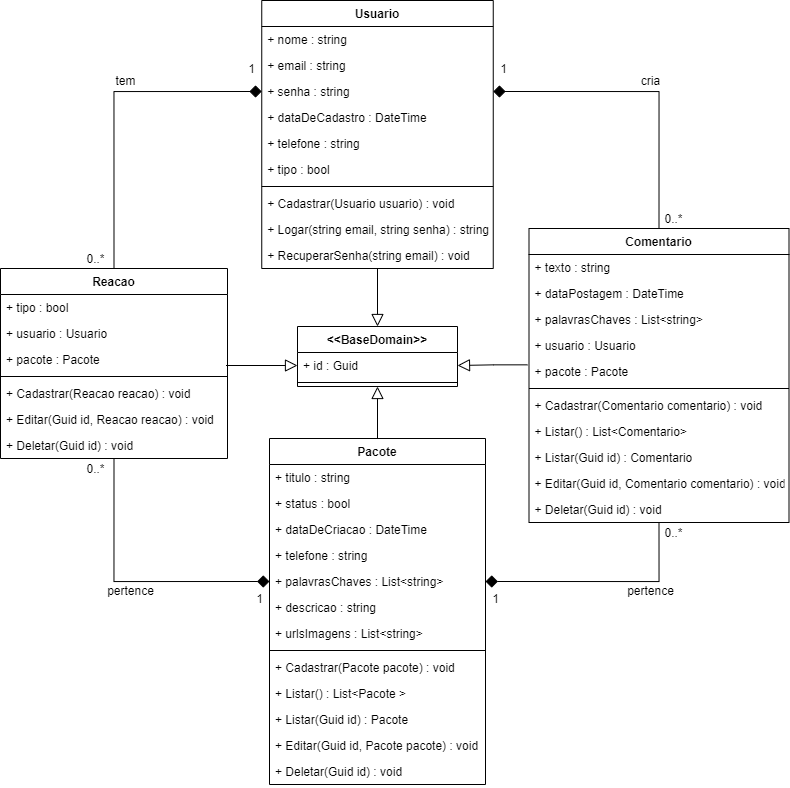

The diagram above was exported from draw.io. Its source (the exported page's mxGraphModel, read from the mxfile embedded in the PNG):
<mxGraphModel dx="973" dy="558" grid="1" gridSize="10" guides="1" tooltips="1" connect="1" arrows="1" fold="1" page="1" pageScale="1" pageWidth="827" pageHeight="1169" math="0" shadow="0">
  <root>
    <mxCell id="0" />
    <mxCell id="1" parent="0" />
    <mxCell id="2yRqPRYJwx4Hf88Drq-f-1" value="&lt;&lt;BaseDomain&gt;&gt;" style="swimlane;fontStyle=1;align=center;verticalAlign=top;childLayout=stackLayout;horizontal=1;startSize=26;horizontalStack=0;resizeParent=1;resizeParentMax=0;resizeLast=0;collapsible=1;marginBottom=0;" parent="1" vertex="1">
      <mxGeometry x="307" y="336" width="160" height="60" as="geometry" />
    </mxCell>
    <mxCell id="2yRqPRYJwx4Hf88Drq-f-2" value="+ id : Guid" style="text;strokeColor=none;fillColor=none;align=left;verticalAlign=top;spacingLeft=4;spacingRight=4;overflow=hidden;rotatable=0;points=[[0,0.5],[1,0.5]];portConstraint=eastwest;" parent="2yRqPRYJwx4Hf88Drq-f-1" vertex="1">
      <mxGeometry y="26" width="160" height="26" as="geometry" />
    </mxCell>
    <mxCell id="2yRqPRYJwx4Hf88Drq-f-3" value="" style="line;strokeWidth=1;fillColor=none;align=left;verticalAlign=middle;spacingTop=-1;spacingLeft=3;spacingRight=3;rotatable=0;labelPosition=right;points=[];portConstraint=eastwest;" parent="2yRqPRYJwx4Hf88Drq-f-1" vertex="1">
      <mxGeometry y="52" width="160" height="8" as="geometry" />
    </mxCell>
    <mxCell id="2yRqPRYJwx4Hf88Drq-f-69" style="edgeStyle=orthogonalEdgeStyle;rounded=0;orthogonalLoop=1;jettySize=auto;html=1;exitX=0.5;exitY=1;exitDx=0;exitDy=0;entryX=0.5;entryY=0;entryDx=0;entryDy=0;endArrow=block;endFill=0;endSize=10;" parent="1" source="2yRqPRYJwx4Hf88Drq-f-7" target="2yRqPRYJwx4Hf88Drq-f-1" edge="1">
      <mxGeometry relative="1" as="geometry" />
    </mxCell>
    <mxCell id="2yRqPRYJwx4Hf88Drq-f-7" value="Usuario" style="swimlane;fontStyle=1;align=center;verticalAlign=top;childLayout=stackLayout;horizontal=1;startSize=26;horizontalStack=0;resizeParent=1;resizeParentMax=0;resizeLast=0;collapsible=1;marginBottom=0;" parent="1" vertex="1">
      <mxGeometry x="271.25" y="10" width="231.5" height="268" as="geometry" />
    </mxCell>
    <mxCell id="2yRqPRYJwx4Hf88Drq-f-8" value="+ nome : string" style="text;strokeColor=none;fillColor=none;align=left;verticalAlign=top;spacingLeft=4;spacingRight=4;overflow=hidden;rotatable=0;points=[[0,0.5],[1,0.5]];portConstraint=eastwest;" parent="2yRqPRYJwx4Hf88Drq-f-7" vertex="1">
      <mxGeometry y="26" width="231.5" height="26" as="geometry" />
    </mxCell>
    <mxCell id="2yRqPRYJwx4Hf88Drq-f-10" value="+ email : string " style="text;strokeColor=none;fillColor=none;align=left;verticalAlign=top;spacingLeft=4;spacingRight=4;overflow=hidden;rotatable=0;points=[[0,0.5],[1,0.5]];portConstraint=eastwest;" parent="2yRqPRYJwx4Hf88Drq-f-7" vertex="1">
      <mxGeometry y="52" width="231.5" height="26" as="geometry" />
    </mxCell>
    <mxCell id="2yRqPRYJwx4Hf88Drq-f-11" value="+ senha : string " style="text;strokeColor=none;fillColor=none;align=left;verticalAlign=top;spacingLeft=4;spacingRight=4;overflow=hidden;rotatable=0;points=[[0,0.5],[1,0.5]];portConstraint=eastwest;" parent="2yRqPRYJwx4Hf88Drq-f-7" vertex="1">
      <mxGeometry y="78" width="231.5" height="26" as="geometry" />
    </mxCell>
    <mxCell id="2yRqPRYJwx4Hf88Drq-f-12" value="+ dataDeCadastro : DateTime" style="text;strokeColor=none;fillColor=none;align=left;verticalAlign=top;spacingLeft=4;spacingRight=4;overflow=hidden;rotatable=0;points=[[0,0.5],[1,0.5]];portConstraint=eastwest;" parent="2yRqPRYJwx4Hf88Drq-f-7" vertex="1">
      <mxGeometry y="104" width="231.5" height="26" as="geometry" />
    </mxCell>
    <mxCell id="2yRqPRYJwx4Hf88Drq-f-13" value="+ telefone : string" style="text;strokeColor=none;fillColor=none;align=left;verticalAlign=top;spacingLeft=4;spacingRight=4;overflow=hidden;rotatable=0;points=[[0,0.5],[1,0.5]];portConstraint=eastwest;" parent="2yRqPRYJwx4Hf88Drq-f-7" vertex="1">
      <mxGeometry y="130" width="231.5" height="26" as="geometry" />
    </mxCell>
    <mxCell id="2yRqPRYJwx4Hf88Drq-f-56" value="+ tipo : bool" style="text;strokeColor=none;fillColor=none;align=left;verticalAlign=top;spacingLeft=4;spacingRight=4;overflow=hidden;rotatable=0;points=[[0,0.5],[1,0.5]];portConstraint=eastwest;" parent="2yRqPRYJwx4Hf88Drq-f-7" vertex="1">
      <mxGeometry y="156" width="231.5" height="26" as="geometry" />
    </mxCell>
    <mxCell id="2yRqPRYJwx4Hf88Drq-f-9" value="" style="line;strokeWidth=1;fillColor=none;align=left;verticalAlign=middle;spacingTop=-1;spacingLeft=3;spacingRight=3;rotatable=0;labelPosition=right;points=[];portConstraint=eastwest;" parent="2yRqPRYJwx4Hf88Drq-f-7" vertex="1">
      <mxGeometry y="182" width="231.5" height="8" as="geometry" />
    </mxCell>
    <mxCell id="lR2S2lSH9jADggQkVaCc-15" value="+ Cadastrar(Usuario usuario) : void" style="text;strokeColor=none;fillColor=none;align=left;verticalAlign=top;spacingLeft=4;spacingRight=4;overflow=hidden;rotatable=0;points=[[0,0.5],[1,0.5]];portConstraint=eastwest;" vertex="1" parent="2yRqPRYJwx4Hf88Drq-f-7">
      <mxGeometry y="190" width="231.5" height="26" as="geometry" />
    </mxCell>
    <mxCell id="lR2S2lSH9jADggQkVaCc-16" value="+ Logar(string email, string senha) : string" style="text;strokeColor=none;fillColor=none;align=left;verticalAlign=top;spacingLeft=4;spacingRight=4;overflow=hidden;rotatable=0;points=[[0,0.5],[1,0.5]];portConstraint=eastwest;" vertex="1" parent="2yRqPRYJwx4Hf88Drq-f-7">
      <mxGeometry y="216" width="231.5" height="26" as="geometry" />
    </mxCell>
    <mxCell id="lR2S2lSH9jADggQkVaCc-17" value="+ RecuperarSenha(string email) : void" style="text;strokeColor=none;fillColor=none;align=left;verticalAlign=top;spacingLeft=4;spacingRight=4;overflow=hidden;rotatable=0;points=[[0,0.5],[1,0.5]];portConstraint=eastwest;" vertex="1" parent="2yRqPRYJwx4Hf88Drq-f-7">
      <mxGeometry y="242" width="231.5" height="26" as="geometry" />
    </mxCell>
    <mxCell id="2yRqPRYJwx4Hf88Drq-f-70" style="edgeStyle=orthogonalEdgeStyle;rounded=0;orthogonalLoop=1;jettySize=auto;html=1;exitX=0.5;exitY=0;exitDx=0;exitDy=0;entryX=0.5;entryY=1;entryDx=0;entryDy=0;endArrow=block;endFill=0;endSize=10;" parent="1" source="2yRqPRYJwx4Hf88Drq-f-21" target="2yRqPRYJwx4Hf88Drq-f-1" edge="1">
      <mxGeometry relative="1" as="geometry" />
    </mxCell>
    <mxCell id="2yRqPRYJwx4Hf88Drq-f-21" value="Pacote" style="swimlane;fontStyle=1;align=center;verticalAlign=top;childLayout=stackLayout;horizontal=1;startSize=26;horizontalStack=0;resizeParent=1;resizeParentMax=0;resizeLast=0;collapsible=1;marginBottom=0;" parent="1" vertex="1">
      <mxGeometry x="279" y="448" width="216" height="346" as="geometry" />
    </mxCell>
    <mxCell id="2yRqPRYJwx4Hf88Drq-f-22" value="+ titulo : string" style="text;strokeColor=none;fillColor=none;align=left;verticalAlign=top;spacingLeft=4;spacingRight=4;overflow=hidden;rotatable=0;points=[[0,0.5],[1,0.5]];portConstraint=eastwest;" parent="2yRqPRYJwx4Hf88Drq-f-21" vertex="1">
      <mxGeometry y="26" width="216" height="26" as="geometry" />
    </mxCell>
    <mxCell id="2yRqPRYJwx4Hf88Drq-f-24" value="+ status : bool" style="text;strokeColor=none;fillColor=none;align=left;verticalAlign=top;spacingLeft=4;spacingRight=4;overflow=hidden;rotatable=0;points=[[0,0.5],[1,0.5]];portConstraint=eastwest;" parent="2yRqPRYJwx4Hf88Drq-f-21" vertex="1">
      <mxGeometry y="52" width="216" height="26" as="geometry" />
    </mxCell>
    <mxCell id="2yRqPRYJwx4Hf88Drq-f-25" value="+ dataDeCriacao : DateTime" style="text;strokeColor=none;fillColor=none;align=left;verticalAlign=top;spacingLeft=4;spacingRight=4;overflow=hidden;rotatable=0;points=[[0,0.5],[1,0.5]];portConstraint=eastwest;" parent="2yRqPRYJwx4Hf88Drq-f-21" vertex="1">
      <mxGeometry y="78" width="216" height="26" as="geometry" />
    </mxCell>
    <mxCell id="2yRqPRYJwx4Hf88Drq-f-26" value="+ telefone : string" style="text;strokeColor=none;fillColor=none;align=left;verticalAlign=top;spacingLeft=4;spacingRight=4;overflow=hidden;rotatable=0;points=[[0,0.5],[1,0.5]];portConstraint=eastwest;" parent="2yRqPRYJwx4Hf88Drq-f-21" vertex="1">
      <mxGeometry y="104" width="216" height="26" as="geometry" />
    </mxCell>
    <mxCell id="2yRqPRYJwx4Hf88Drq-f-28" value="+ palavrasChaves : List&lt;string&gt;" style="text;strokeColor=none;fillColor=none;align=left;verticalAlign=top;spacingLeft=4;spacingRight=4;overflow=hidden;rotatable=0;points=[[0,0.5],[1,0.5]];portConstraint=eastwest;" parent="2yRqPRYJwx4Hf88Drq-f-21" vertex="1">
      <mxGeometry y="130" width="216" height="26" as="geometry" />
    </mxCell>
    <mxCell id="2yRqPRYJwx4Hf88Drq-f-29" value="+ descricao : string" style="text;strokeColor=none;fillColor=none;align=left;verticalAlign=top;spacingLeft=4;spacingRight=4;overflow=hidden;rotatable=0;points=[[0,0.5],[1,0.5]];portConstraint=eastwest;" parent="2yRqPRYJwx4Hf88Drq-f-21" vertex="1">
      <mxGeometry y="156" width="216" height="26" as="geometry" />
    </mxCell>
    <mxCell id="2yRqPRYJwx4Hf88Drq-f-30" value="+ urlsImagens : List&lt;string&gt;" style="text;strokeColor=none;fillColor=none;align=left;verticalAlign=top;spacingLeft=4;spacingRight=4;overflow=hidden;rotatable=0;points=[[0,0.5],[1,0.5]];portConstraint=eastwest;" parent="2yRqPRYJwx4Hf88Drq-f-21" vertex="1">
      <mxGeometry y="182" width="216" height="26" as="geometry" />
    </mxCell>
    <mxCell id="2yRqPRYJwx4Hf88Drq-f-27" value="" style="line;strokeWidth=1;fillColor=none;align=left;verticalAlign=middle;spacingTop=-1;spacingLeft=3;spacingRight=3;rotatable=0;labelPosition=right;points=[];portConstraint=eastwest;" parent="2yRqPRYJwx4Hf88Drq-f-21" vertex="1">
      <mxGeometry y="208" width="216" height="8" as="geometry" />
    </mxCell>
    <mxCell id="lR2S2lSH9jADggQkVaCc-1" value="+ Cadastrar(Pacote pacote) : void" style="text;strokeColor=none;fillColor=none;align=left;verticalAlign=top;spacingLeft=4;spacingRight=4;overflow=hidden;rotatable=0;points=[[0,0.5],[1,0.5]];portConstraint=eastwest;" vertex="1" parent="2yRqPRYJwx4Hf88Drq-f-21">
      <mxGeometry y="216" width="216" height="26" as="geometry" />
    </mxCell>
    <mxCell id="lR2S2lSH9jADggQkVaCc-2" value="+ Listar() : List&lt;Pacote &gt;" style="text;strokeColor=none;fillColor=none;align=left;verticalAlign=top;spacingLeft=4;spacingRight=4;overflow=hidden;rotatable=0;points=[[0,0.5],[1,0.5]];portConstraint=eastwest;" vertex="1" parent="2yRqPRYJwx4Hf88Drq-f-21">
      <mxGeometry y="242" width="216" height="26" as="geometry" />
    </mxCell>
    <mxCell id="lR2S2lSH9jADggQkVaCc-3" value="+ Listar(Guid id) : Pacote" style="text;strokeColor=none;fillColor=none;align=left;verticalAlign=top;spacingLeft=4;spacingRight=4;overflow=hidden;rotatable=0;points=[[0,0.5],[1,0.5]];portConstraint=eastwest;" vertex="1" parent="2yRqPRYJwx4Hf88Drq-f-21">
      <mxGeometry y="268" width="216" height="26" as="geometry" />
    </mxCell>
    <mxCell id="lR2S2lSH9jADggQkVaCc-4" value="+ Editar(Guid id, Pacote pacote) : void" style="text;strokeColor=none;fillColor=none;align=left;verticalAlign=top;spacingLeft=4;spacingRight=4;overflow=hidden;rotatable=0;points=[[0,0.5],[1,0.5]];portConstraint=eastwest;" vertex="1" parent="2yRqPRYJwx4Hf88Drq-f-21">
      <mxGeometry y="294" width="216" height="26" as="geometry" />
    </mxCell>
    <mxCell id="lR2S2lSH9jADggQkVaCc-5" value="+ Deletar(Guid id) : void" style="text;strokeColor=none;fillColor=none;align=left;verticalAlign=top;spacingLeft=4;spacingRight=4;overflow=hidden;rotatable=0;points=[[0,0.5],[1,0.5]];portConstraint=eastwest;" vertex="1" parent="2yRqPRYJwx4Hf88Drq-f-21">
      <mxGeometry y="320" width="216" height="26" as="geometry" />
    </mxCell>
    <mxCell id="2yRqPRYJwx4Hf88Drq-f-65" style="edgeStyle=orthogonalEdgeStyle;rounded=0;orthogonalLoop=1;jettySize=auto;html=1;exitX=0.5;exitY=0;exitDx=0;exitDy=0;entryX=0;entryY=0.5;entryDx=0;entryDy=0;endArrow=diamond;endFill=1;endSize=10;" parent="1" source="2yRqPRYJwx4Hf88Drq-f-31" target="2yRqPRYJwx4Hf88Drq-f-11" edge="1">
      <mxGeometry relative="1" as="geometry" />
    </mxCell>
    <mxCell id="2yRqPRYJwx4Hf88Drq-f-66" style="edgeStyle=orthogonalEdgeStyle;rounded=0;orthogonalLoop=1;jettySize=auto;html=1;exitX=0.5;exitY=1;exitDx=0;exitDy=0;entryX=0;entryY=0.5;entryDx=0;entryDy=0;endArrow=diamond;endFill=1;endSize=10;" parent="1" source="2yRqPRYJwx4Hf88Drq-f-31" target="2yRqPRYJwx4Hf88Drq-f-28" edge="1">
      <mxGeometry relative="1" as="geometry" />
    </mxCell>
    <mxCell id="2yRqPRYJwx4Hf88Drq-f-31" value="Reacao" style="swimlane;fontStyle=1;align=center;verticalAlign=top;childLayout=stackLayout;horizontal=1;startSize=26;horizontalStack=0;resizeParent=1;resizeParentMax=0;resizeLast=0;collapsible=1;marginBottom=0;" parent="1" vertex="1">
      <mxGeometry x="10" y="278" width="227" height="190" as="geometry" />
    </mxCell>
    <mxCell id="2yRqPRYJwx4Hf88Drq-f-55" value="+ tipo : bool" style="text;strokeColor=none;fillColor=none;align=left;verticalAlign=top;spacingLeft=4;spacingRight=4;overflow=hidden;rotatable=0;points=[[0,0.5],[1,0.5]];portConstraint=eastwest;" parent="2yRqPRYJwx4Hf88Drq-f-31" vertex="1">
      <mxGeometry y="26" width="227" height="26" as="geometry" />
    </mxCell>
    <mxCell id="2yRqPRYJwx4Hf88Drq-f-76" value="+ usuario : Usuario" style="text;strokeColor=none;fillColor=none;align=left;verticalAlign=top;spacingLeft=4;spacingRight=4;overflow=hidden;rotatable=0;points=[[0,0.5],[1,0.5]];portConstraint=eastwest;" parent="2yRqPRYJwx4Hf88Drq-f-31" vertex="1">
      <mxGeometry y="52" width="227" height="26" as="geometry" />
    </mxCell>
    <mxCell id="2yRqPRYJwx4Hf88Drq-f-80" value="+ pacote : Pacote&#10;" style="text;strokeColor=none;fillColor=none;align=left;verticalAlign=top;spacingLeft=4;spacingRight=4;overflow=hidden;rotatable=0;points=[[0,0.5],[1,0.5]];portConstraint=eastwest;" parent="2yRqPRYJwx4Hf88Drq-f-31" vertex="1">
      <mxGeometry y="78" width="227" height="26" as="geometry" />
    </mxCell>
    <mxCell id="2yRqPRYJwx4Hf88Drq-f-39" value="" style="line;strokeWidth=1;fillColor=none;align=left;verticalAlign=middle;spacingTop=-1;spacingLeft=3;spacingRight=3;rotatable=0;labelPosition=right;points=[];portConstraint=eastwest;" parent="2yRqPRYJwx4Hf88Drq-f-31" vertex="1">
      <mxGeometry y="104" width="227" height="8" as="geometry" />
    </mxCell>
    <mxCell id="lR2S2lSH9jADggQkVaCc-12" value="+ Cadastrar(Reacao reacao) : void" style="text;strokeColor=none;fillColor=none;align=left;verticalAlign=top;spacingLeft=4;spacingRight=4;overflow=hidden;rotatable=0;points=[[0,0.5],[1,0.5]];portConstraint=eastwest;" vertex="1" parent="2yRqPRYJwx4Hf88Drq-f-31">
      <mxGeometry y="112" width="227" height="26" as="geometry" />
    </mxCell>
    <mxCell id="lR2S2lSH9jADggQkVaCc-13" value="+ Editar(Guid id, Reacao reacao) : void" style="text;strokeColor=none;fillColor=none;align=left;verticalAlign=top;spacingLeft=4;spacingRight=4;overflow=hidden;rotatable=0;points=[[0,0.5],[1,0.5]];portConstraint=eastwest;" vertex="1" parent="2yRqPRYJwx4Hf88Drq-f-31">
      <mxGeometry y="138" width="227" height="26" as="geometry" />
    </mxCell>
    <mxCell id="lR2S2lSH9jADggQkVaCc-14" value="+ Deletar(Guid id) : void" style="text;strokeColor=none;fillColor=none;align=left;verticalAlign=top;spacingLeft=4;spacingRight=4;overflow=hidden;rotatable=0;points=[[0,0.5],[1,0.5]];portConstraint=eastwest;" vertex="1" parent="2yRqPRYJwx4Hf88Drq-f-31">
      <mxGeometry y="164" width="227" height="26" as="geometry" />
    </mxCell>
    <mxCell id="2yRqPRYJwx4Hf88Drq-f-63" style="edgeStyle=orthogonalEdgeStyle;rounded=0;orthogonalLoop=1;jettySize=auto;html=1;exitX=0.5;exitY=0;exitDx=0;exitDy=0;entryX=1;entryY=0.5;entryDx=0;entryDy=0;endArrow=diamond;endFill=1;endSize=10;" parent="1" source="2yRqPRYJwx4Hf88Drq-f-43" target="2yRqPRYJwx4Hf88Drq-f-11" edge="1">
      <mxGeometry relative="1" as="geometry" />
    </mxCell>
    <mxCell id="2yRqPRYJwx4Hf88Drq-f-64" style="edgeStyle=orthogonalEdgeStyle;rounded=0;orthogonalLoop=1;jettySize=auto;html=1;exitX=0.5;exitY=1;exitDx=0;exitDy=0;entryX=1;entryY=0.5;entryDx=0;entryDy=0;endArrow=diamond;endFill=1;endSize=10;" parent="1" source="2yRqPRYJwx4Hf88Drq-f-43" target="2yRqPRYJwx4Hf88Drq-f-28" edge="1">
      <mxGeometry relative="1" as="geometry" />
    </mxCell>
    <mxCell id="2yRqPRYJwx4Hf88Drq-f-43" value="Comentario" style="swimlane;fontStyle=1;align=center;verticalAlign=top;childLayout=stackLayout;horizontal=1;startSize=26;horizontalStack=0;resizeParent=1;resizeParentMax=0;resizeLast=0;collapsible=1;marginBottom=0;" parent="1" vertex="1">
      <mxGeometry x="538.5" y="238" width="260" height="294" as="geometry" />
    </mxCell>
    <mxCell id="2yRqPRYJwx4Hf88Drq-f-44" value="+ texto : string&#10;" style="text;strokeColor=none;fillColor=none;align=left;verticalAlign=top;spacingLeft=4;spacingRight=4;overflow=hidden;rotatable=0;points=[[0,0.5],[1,0.5]];portConstraint=eastwest;" parent="2yRqPRYJwx4Hf88Drq-f-43" vertex="1">
      <mxGeometry y="26" width="260" height="26" as="geometry" />
    </mxCell>
    <mxCell id="2yRqPRYJwx4Hf88Drq-f-46" value="+ dataPostagem : DateTime&#10;" style="text;strokeColor=none;fillColor=none;align=left;verticalAlign=top;spacingLeft=4;spacingRight=4;overflow=hidden;rotatable=0;points=[[0,0.5],[1,0.5]];portConstraint=eastwest;" parent="2yRqPRYJwx4Hf88Drq-f-43" vertex="1">
      <mxGeometry y="52" width="260" height="26" as="geometry" />
    </mxCell>
    <mxCell id="2yRqPRYJwx4Hf88Drq-f-50" value="+ palavrasChaves : List&lt;string&gt;&#10;" style="text;strokeColor=none;fillColor=none;align=left;verticalAlign=top;spacingLeft=4;spacingRight=4;overflow=hidden;rotatable=0;points=[[0,0.5],[1,0.5]];portConstraint=eastwest;" parent="2yRqPRYJwx4Hf88Drq-f-43" vertex="1">
      <mxGeometry y="78" width="260" height="26" as="geometry" />
    </mxCell>
    <mxCell id="2yRqPRYJwx4Hf88Drq-f-72" value="+ usuario : Usuario&#10;" style="text;strokeColor=none;fillColor=none;align=left;verticalAlign=top;spacingLeft=4;spacingRight=4;overflow=hidden;rotatable=0;points=[[0,0.5],[1,0.5]];portConstraint=eastwest;" parent="2yRqPRYJwx4Hf88Drq-f-43" vertex="1">
      <mxGeometry y="104" width="260" height="26" as="geometry" />
    </mxCell>
    <mxCell id="2yRqPRYJwx4Hf88Drq-f-74" value="+ pacote : Pacote&#10;" style="text;strokeColor=none;fillColor=none;align=left;verticalAlign=top;spacingLeft=4;spacingRight=4;overflow=hidden;rotatable=0;points=[[0,0.5],[1,0.5]];portConstraint=eastwest;" parent="2yRqPRYJwx4Hf88Drq-f-43" vertex="1">
      <mxGeometry y="130" width="260" height="26" as="geometry" />
    </mxCell>
    <mxCell id="2yRqPRYJwx4Hf88Drq-f-45" value="" style="line;strokeWidth=1;fillColor=none;align=left;verticalAlign=middle;spacingTop=-1;spacingLeft=3;spacingRight=3;rotatable=0;labelPosition=right;points=[];portConstraint=eastwest;" parent="2yRqPRYJwx4Hf88Drq-f-43" vertex="1">
      <mxGeometry y="156" width="260" height="8" as="geometry" />
    </mxCell>
    <mxCell id="lR2S2lSH9jADggQkVaCc-6" value="+ Cadastrar(Comentario comentario) : void" style="text;strokeColor=none;fillColor=none;align=left;verticalAlign=top;spacingLeft=4;spacingRight=4;overflow=hidden;rotatable=0;points=[[0,0.5],[1,0.5]];portConstraint=eastwest;" vertex="1" parent="2yRqPRYJwx4Hf88Drq-f-43">
      <mxGeometry y="164" width="260" height="26" as="geometry" />
    </mxCell>
    <mxCell id="lR2S2lSH9jADggQkVaCc-7" value="+ Listar() : List&lt;Comentario&gt;" style="text;strokeColor=none;fillColor=none;align=left;verticalAlign=top;spacingLeft=4;spacingRight=4;overflow=hidden;rotatable=0;points=[[0,0.5],[1,0.5]];portConstraint=eastwest;" vertex="1" parent="2yRqPRYJwx4Hf88Drq-f-43">
      <mxGeometry y="190" width="260" height="26" as="geometry" />
    </mxCell>
    <mxCell id="lR2S2lSH9jADggQkVaCc-8" value="+ Listar(Guid id) : Comentario" style="text;strokeColor=none;fillColor=none;align=left;verticalAlign=top;spacingLeft=4;spacingRight=4;overflow=hidden;rotatable=0;points=[[0,0.5],[1,0.5]];portConstraint=eastwest;" vertex="1" parent="2yRqPRYJwx4Hf88Drq-f-43">
      <mxGeometry y="216" width="260" height="26" as="geometry" />
    </mxCell>
    <mxCell id="lR2S2lSH9jADggQkVaCc-9" value="+ Editar(Guid id, Comentario comentario) : void" style="text;strokeColor=none;fillColor=none;align=left;verticalAlign=top;spacingLeft=4;spacingRight=4;overflow=hidden;rotatable=0;points=[[0,0.5],[1,0.5]];portConstraint=eastwest;" vertex="1" parent="2yRqPRYJwx4Hf88Drq-f-43">
      <mxGeometry y="242" width="260" height="26" as="geometry" />
    </mxCell>
    <mxCell id="lR2S2lSH9jADggQkVaCc-10" value="+ Deletar(Guid id) : void" style="text;strokeColor=none;fillColor=none;align=left;verticalAlign=top;spacingLeft=4;spacingRight=4;overflow=hidden;rotatable=0;points=[[0,0.5],[1,0.5]];portConstraint=eastwest;" vertex="1" parent="2yRqPRYJwx4Hf88Drq-f-43">
      <mxGeometry y="268" width="260" height="26" as="geometry" />
    </mxCell>
    <mxCell id="2yRqPRYJwx4Hf88Drq-f-67" style="edgeStyle=orthogonalEdgeStyle;rounded=0;orthogonalLoop=1;jettySize=auto;html=1;exitX=1;exitY=0.5;exitDx=0;exitDy=0;entryX=0;entryY=0.5;entryDx=0;entryDy=0;endArrow=block;endFill=0;endSize=10;" parent="1" target="2yRqPRYJwx4Hf88Drq-f-2" edge="1">
      <mxGeometry relative="1" as="geometry">
        <mxPoint x="235.5" y="375" as="sourcePoint" />
      </mxGeometry>
    </mxCell>
    <mxCell id="2yRqPRYJwx4Hf88Drq-f-68" style="edgeStyle=orthogonalEdgeStyle;rounded=0;orthogonalLoop=1;jettySize=auto;html=1;exitX=-0.006;exitY=0.244;exitDx=0;exitDy=0;entryX=1;entryY=0.5;entryDx=0;entryDy=0;endArrow=block;endFill=0;endSize=10;exitPerimeter=0;" parent="1" source="2yRqPRYJwx4Hf88Drq-f-74" target="2yRqPRYJwx4Hf88Drq-f-2" edge="1">
      <mxGeometry relative="1" as="geometry" />
    </mxCell>
    <mxCell id="ftvbIVH0_lvOgyV4AXtE-1" value="0..*" style="text;html=1;align=center;verticalAlign=middle;resizable=0;points=[];autosize=1;" parent="1" vertex="1">
      <mxGeometry x="668.5" y="218" width="30" height="20" as="geometry" />
    </mxCell>
    <mxCell id="ftvbIVH0_lvOgyV4AXtE-2" value="1" style="text;html=1;align=center;verticalAlign=middle;resizable=0;points=[];autosize=1;" parent="1" vertex="1">
      <mxGeometry x="502.75" y="68" width="20" height="20" as="geometry" />
    </mxCell>
    <mxCell id="ftvbIVH0_lvOgyV4AXtE-3" value="1" style="text;html=1;align=center;verticalAlign=middle;resizable=0;points=[];autosize=1;" parent="1" vertex="1">
      <mxGeometry x="495" y="598" width="20" height="20" as="geometry" />
    </mxCell>
    <mxCell id="ftvbIVH0_lvOgyV4AXtE-4" value="0..*" style="text;html=1;align=center;verticalAlign=middle;resizable=0;points=[];autosize=1;" parent="1" vertex="1">
      <mxGeometry x="668.5" y="532" width="30" height="20" as="geometry" />
    </mxCell>
    <mxCell id="ftvbIVH0_lvOgyV4AXtE-5" value="1" style="text;html=1;align=center;verticalAlign=middle;resizable=0;points=[];autosize=1;" parent="1" vertex="1">
      <mxGeometry x="251.25" y="68" width="20" height="20" as="geometry" />
    </mxCell>
    <mxCell id="ftvbIVH0_lvOgyV4AXtE-6" value="0..*" style="text;html=1;align=center;verticalAlign=middle;resizable=0;points=[];autosize=1;" parent="1" vertex="1">
      <mxGeometry x="90" y="258" width="30" height="20" as="geometry" />
    </mxCell>
    <mxCell id="ftvbIVH0_lvOgyV4AXtE-7" value="1" style="text;html=1;align=center;verticalAlign=middle;resizable=0;points=[];autosize=1;" parent="1" vertex="1">
      <mxGeometry x="259" y="598" width="20" height="20" as="geometry" />
    </mxCell>
    <mxCell id="ftvbIVH0_lvOgyV4AXtE-8" value="0..*" style="text;html=1;align=center;verticalAlign=middle;resizable=0;points=[];autosize=1;" parent="1" vertex="1">
      <mxGeometry x="90" y="468" width="30" height="20" as="geometry" />
    </mxCell>
    <mxCell id="lR2S2lSH9jADggQkVaCc-18" value="cria" style="text;html=1;align=center;verticalAlign=middle;resizable=0;points=[];autosize=1;" vertex="1" parent="1">
      <mxGeometry x="645" y="80" width="30" height="20" as="geometry" />
    </mxCell>
    <mxCell id="lR2S2lSH9jADggQkVaCc-19" value="tem" style="text;html=1;align=center;verticalAlign=middle;resizable=0;points=[];autosize=1;" vertex="1" parent="1">
      <mxGeometry x="115" y="80" width="40" height="20" as="geometry" />
    </mxCell>
    <mxCell id="lR2S2lSH9jADggQkVaCc-20" value="pertence" style="text;html=1;align=center;verticalAlign=middle;resizable=0;points=[];autosize=1;" vertex="1" parent="1">
      <mxGeometry x="110" y="590" width="60" height="20" as="geometry" />
    </mxCell>
    <mxCell id="lR2S2lSH9jADggQkVaCc-21" value="pertence" style="text;html=1;align=center;verticalAlign=middle;resizable=0;points=[];autosize=1;" vertex="1" parent="1">
      <mxGeometry x="630" y="590" width="60" height="20" as="geometry" />
    </mxCell>
  </root>
</mxGraphModel>